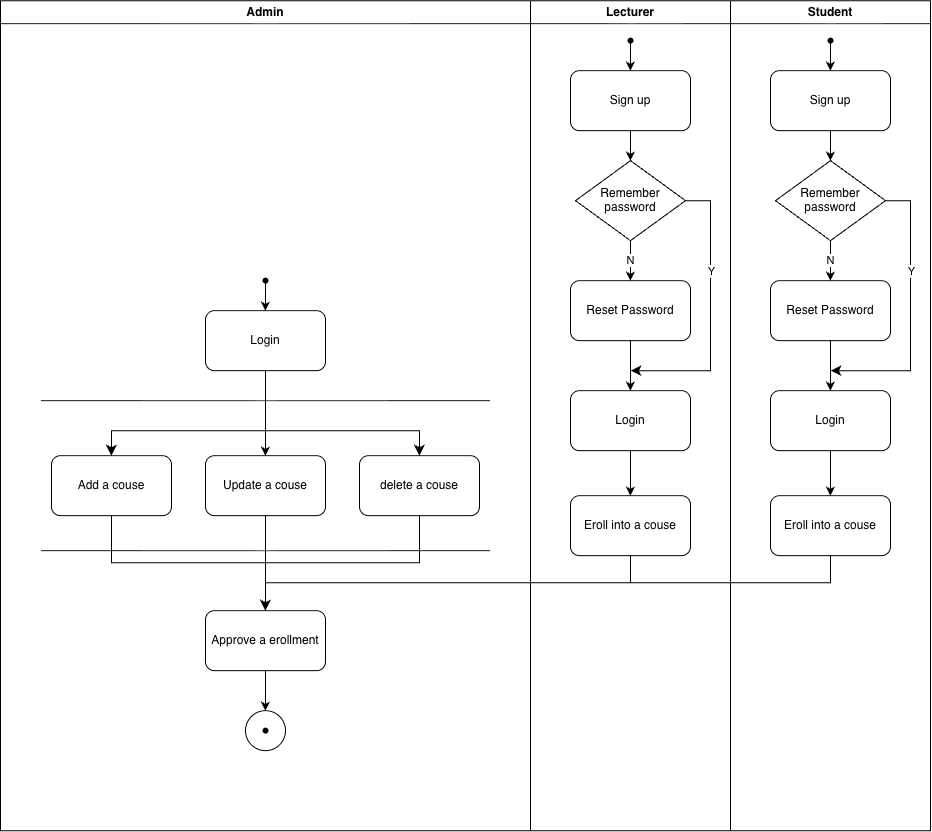

The diagram above was exported from draw.io. Its source (the exported page's mxGraphModel, read from the mxfile embedded in the PNG):
<mxGraphModel dx="1829" dy="1198" grid="1" gridSize="10" guides="1" tooltips="1" connect="1" arrows="1" fold="1" page="1" pageScale="1" pageWidth="827" pageHeight="1169" math="0" shadow="0">
  <root>
    <mxCell id="0" />
    <mxCell id="1" parent="0" />
    <mxCell id="CzEGanNkcwXB5oU5ryfn-1" parent="1" style="swimlane;whiteSpace=wrap;html=1;" value="Admin" vertex="1">
      <mxGeometry height="830" width="530" x="250" y="60" as="geometry" />
    </mxCell>
    <mxCell id="CzEGanNkcwXB5oU5ryfn-5" parent="CzEGanNkcwXB5oU5ryfn-1" style="rounded=1;whiteSpace=wrap;html=1;" value="Login" vertex="1">
      <mxGeometry height="60" width="120" x="205" y="310" as="geometry" />
    </mxCell>
    <mxCell id="CzEGanNkcwXB5oU5ryfn-6" edge="1" parent="CzEGanNkcwXB5oU5ryfn-1" source="CzEGanNkcwXB5oU5ryfn-4" style="endArrow=classic;html=1;rounded=0;entryX=0.5;entryY=0;entryDx=0;entryDy=0;" target="CzEGanNkcwXB5oU5ryfn-5" value="">
      <mxGeometry height="50" relative="1" width="50" as="geometry">
        <mxPoint x="265" y="280" as="sourcePoint" />
        <mxPoint x="395" y="570" as="targetPoint" />
      </mxGeometry>
    </mxCell>
    <mxCell id="CzEGanNkcwXB5oU5ryfn-35" parent="CzEGanNkcwXB5oU5ryfn-1" style="rounded=1;whiteSpace=wrap;html=1;" value="Add a couse" vertex="1">
      <mxGeometry height="60" width="120" x="51" y="455" as="geometry" />
    </mxCell>
    <mxCell id="CzEGanNkcwXB5oU5ryfn-39" edge="1" parent="CzEGanNkcwXB5oU5ryfn-1" style="endArrow=none;html=1;rounded=0;" value="">
      <mxGeometry height="50" relative="1" width="50" as="geometry">
        <mxPoint x="40.5" y="400" as="sourcePoint" />
        <mxPoint x="489.5" y="400" as="targetPoint" />
      </mxGeometry>
    </mxCell>
    <mxCell id="CzEGanNkcwXB5oU5ryfn-40" parent="CzEGanNkcwXB5oU5ryfn-1" style="rounded=1;whiteSpace=wrap;html=1;" value="Update a couse" vertex="1">
      <mxGeometry height="60" width="120" x="205" y="455" as="geometry" />
    </mxCell>
    <mxCell id="CzEGanNkcwXB5oU5ryfn-41" parent="CzEGanNkcwXB5oU5ryfn-1" style="rounded=1;whiteSpace=wrap;html=1;" value="delete a couse" vertex="1">
      <mxGeometry height="60" width="120" x="359" y="455" as="geometry" />
    </mxCell>
    <mxCell id="CzEGanNkcwXB5oU5ryfn-43" edge="1" parent="CzEGanNkcwXB5oU5ryfn-1" source="CzEGanNkcwXB5oU5ryfn-5" style="edgeStyle=elbowEdgeStyle;elbow=vertical;endArrow=classic;html=1;curved=0;rounded=0;endSize=8;startSize=8;exitX=0.5;exitY=1;exitDx=0;exitDy=0;entryX=0.5;entryY=0;entryDx=0;entryDy=0;" target="CzEGanNkcwXB5oU5ryfn-35" value="">
      <mxGeometry height="50" relative="1" width="50" as="geometry">
        <Array as="points">
          <mxPoint x="190" y="430" />
        </Array>
        <mxPoint x="190" y="750" as="sourcePoint" />
        <mxPoint x="240" y="700" as="targetPoint" />
      </mxGeometry>
    </mxCell>
    <mxCell id="CzEGanNkcwXB5oU5ryfn-44" edge="1" parent="CzEGanNkcwXB5oU5ryfn-1" source="CzEGanNkcwXB5oU5ryfn-5" style="endArrow=classic;html=1;rounded=0;exitX=0.5;exitY=1;exitDx=0;exitDy=0;entryX=0.5;entryY=0;entryDx=0;entryDy=0;" target="CzEGanNkcwXB5oU5ryfn-40" value="">
      <mxGeometry height="50" relative="1" width="50" as="geometry">
        <mxPoint x="240" y="640" as="sourcePoint" />
        <mxPoint x="270" y="470" as="targetPoint" />
      </mxGeometry>
    </mxCell>
    <mxCell id="CzEGanNkcwXB5oU5ryfn-45" edge="1" parent="CzEGanNkcwXB5oU5ryfn-1" source="CzEGanNkcwXB5oU5ryfn-5" style="edgeStyle=elbowEdgeStyle;elbow=vertical;endArrow=classic;html=1;curved=0;rounded=0;endSize=8;startSize=8;exitX=0.5;exitY=1;exitDx=0;exitDy=0;entryX=0.5;entryY=0;entryDx=0;entryDy=0;" target="CzEGanNkcwXB5oU5ryfn-41" value="">
      <mxGeometry height="50" relative="1" width="50" as="geometry">
        <Array as="points">
          <mxPoint x="340" y="430" />
        </Array>
        <mxPoint x="260" y="760" as="sourcePoint" />
        <mxPoint x="310" y="710" as="targetPoint" />
      </mxGeometry>
    </mxCell>
    <mxCell id="CzEGanNkcwXB5oU5ryfn-46" edge="1" parent="CzEGanNkcwXB5oU5ryfn-1" style="endArrow=none;html=1;rounded=0;" value="">
      <mxGeometry height="50" relative="1" width="50" as="geometry">
        <mxPoint x="40.5" y="550" as="sourcePoint" />
        <mxPoint x="489.5" y="550" as="targetPoint" />
      </mxGeometry>
    </mxCell>
    <mxCell id="CzEGanNkcwXB5oU5ryfn-51" parent="CzEGanNkcwXB5oU5ryfn-1" style="rounded=1;whiteSpace=wrap;html=1;" value="Approve a erollment" vertex="1">
      <mxGeometry height="60" width="120" x="205" y="610" as="geometry" />
    </mxCell>
    <mxCell id="CzEGanNkcwXB5oU5ryfn-4" parent="CzEGanNkcwXB5oU5ryfn-1" style="shape=waypoint;sketch=0;fillStyle=solid;size=6;pointerEvents=1;points=[];fillColor=none;resizable=0;rotatable=0;perimeter=centerPerimeter;snapToPoint=1;" value="" vertex="1">
      <mxGeometry height="20" width="20" x="255" y="270" as="geometry" />
    </mxCell>
    <mxCell id="CzEGanNkcwXB5oU5ryfn-53" edge="1" parent="CzEGanNkcwXB5oU5ryfn-1" source="CzEGanNkcwXB5oU5ryfn-35" style="edgeStyle=elbowEdgeStyle;elbow=vertical;endArrow=classic;html=1;curved=0;rounded=0;endSize=8;startSize=8;exitX=0.5;exitY=1;exitDx=0;exitDy=0;entryX=0.5;entryY=0;entryDx=0;entryDy=0;" target="CzEGanNkcwXB5oU5ryfn-51" value="">
      <mxGeometry height="50" relative="1" width="50" as="geometry">
        <mxPoint x="270" y="850" as="sourcePoint" />
        <mxPoint x="320" y="800" as="targetPoint" />
      </mxGeometry>
    </mxCell>
    <mxCell id="CzEGanNkcwXB5oU5ryfn-54" edge="1" parent="CzEGanNkcwXB5oU5ryfn-1" source="CzEGanNkcwXB5oU5ryfn-40" style="endArrow=classic;html=1;rounded=0;exitX=0.5;exitY=1;exitDx=0;exitDy=0;entryX=0.5;entryY=0;entryDx=0;entryDy=0;" target="CzEGanNkcwXB5oU5ryfn-51" value="">
      <mxGeometry height="50" relative="1" width="50" as="geometry">
        <mxPoint x="150" y="770" as="sourcePoint" />
        <mxPoint x="200" y="720" as="targetPoint" />
      </mxGeometry>
    </mxCell>
    <mxCell id="CzEGanNkcwXB5oU5ryfn-56" edge="1" parent="CzEGanNkcwXB5oU5ryfn-1" source="CzEGanNkcwXB5oU5ryfn-41" style="edgeStyle=elbowEdgeStyle;elbow=vertical;endArrow=classic;html=1;curved=0;rounded=0;endSize=8;startSize=8;exitX=0.5;exitY=1;exitDx=0;exitDy=0;entryX=0.5;entryY=0;entryDx=0;entryDy=0;" target="CzEGanNkcwXB5oU5ryfn-51" value="">
      <mxGeometry height="50" relative="1" width="50" as="geometry">
        <mxPoint x="400" y="630" as="sourcePoint" />
        <mxPoint x="450" y="580" as="targetPoint" />
      </mxGeometry>
    </mxCell>
    <mxCell id="CzEGanNkcwXB5oU5ryfn-60" parent="CzEGanNkcwXB5oU5ryfn-1" style="ellipse;whiteSpace=wrap;html=1;shapeInside=1;aspect=fixed;" value="" vertex="1">
      <mxGeometry height="40" width="40" x="245" y="710" as="geometry" />
    </mxCell>
    <mxCell id="CzEGanNkcwXB5oU5ryfn-61" parent="CzEGanNkcwXB5oU5ryfn-1" style="shape=waypoint;sketch=0;fillStyle=solid;size=6;pointerEvents=1;points=[];fillColor=none;resizable=0;rotatable=0;perimeter=centerPerimeter;snapToPoint=1;" value="" vertex="1">
      <mxGeometry height="20" width="20" x="255" y="720" as="geometry" />
    </mxCell>
    <mxCell id="CzEGanNkcwXB5oU5ryfn-62" edge="1" parent="CzEGanNkcwXB5oU5ryfn-1" source="CzEGanNkcwXB5oU5ryfn-51" style="endArrow=classic;html=1;rounded=0;entryX=0.5;entryY=0;entryDx=0;entryDy=0;exitX=0.5;exitY=1;exitDx=0;exitDy=0;" target="CzEGanNkcwXB5oU5ryfn-60" value="">
      <mxGeometry height="50" relative="1" width="50" as="geometry">
        <mxPoint x="400" y="630" as="sourcePoint" />
        <mxPoint x="450" y="580" as="targetPoint" />
      </mxGeometry>
    </mxCell>
    <mxCell id="CzEGanNkcwXB5oU5ryfn-2" parent="1" style="swimlane;whiteSpace=wrap;html=1;" value="Lecturer" vertex="1">
      <mxGeometry height="830" width="200" x="780" y="60" as="geometry" />
    </mxCell>
    <mxCell id="CzEGanNkcwXB5oU5ryfn-8" parent="CzEGanNkcwXB5oU5ryfn-2" style="shape=waypoint;sketch=0;fillStyle=solid;size=6;pointerEvents=1;points=[];fillColor=none;resizable=0;rotatable=0;perimeter=centerPerimeter;snapToPoint=1;" value="" vertex="1">
      <mxGeometry height="20" width="20" x="90" y="30" as="geometry" />
    </mxCell>
    <mxCell id="CzEGanNkcwXB5oU5ryfn-10" parent="CzEGanNkcwXB5oU5ryfn-2" style="rounded=1;whiteSpace=wrap;html=1;" value="Sign up" vertex="1">
      <mxGeometry height="60" width="120" x="40" y="70" as="geometry" />
    </mxCell>
    <mxCell id="CzEGanNkcwXB5oU5ryfn-12" edge="1" parent="CzEGanNkcwXB5oU5ryfn-2" source="CzEGanNkcwXB5oU5ryfn-8" style="endArrow=classic;html=1;rounded=0;" target="CzEGanNkcwXB5oU5ryfn-10" value="">
      <mxGeometry height="50" relative="1" width="50" as="geometry">
        <mxPoint x="110" y="210" as="sourcePoint" />
        <mxPoint x="160" y="160" as="targetPoint" />
      </mxGeometry>
    </mxCell>
    <mxCell id="CzEGanNkcwXB5oU5ryfn-14" parent="CzEGanNkcwXB5oU5ryfn-2" style="rounded=1;whiteSpace=wrap;html=1;" value="Login" vertex="1">
      <mxGeometry height="60" width="120" x="40" y="390" as="geometry" />
    </mxCell>
    <mxCell id="CzEGanNkcwXB5oU5ryfn-18" parent="CzEGanNkcwXB5oU5ryfn-2" style="rhombus;whiteSpace=wrap;html=1;shapeInside=1;" value="Remember password" vertex="1">
      <mxGeometry height="80" width="110" x="45" y="160" as="geometry" />
    </mxCell>
    <mxCell id="CzEGanNkcwXB5oU5ryfn-19" parent="CzEGanNkcwXB5oU5ryfn-2" style="rounded=1;whiteSpace=wrap;html=1;" value="Reset Password" vertex="1">
      <mxGeometry height="60" width="120" x="40" y="280" as="geometry" />
    </mxCell>
    <mxCell id="CzEGanNkcwXB5oU5ryfn-21" edge="1" parent="CzEGanNkcwXB5oU5ryfn-2" source="CzEGanNkcwXB5oU5ryfn-10" style="endArrow=classic;html=1;rounded=0;exitX=0.5;exitY=1;exitDx=0;exitDy=0;" target="CzEGanNkcwXB5oU5ryfn-18" value="">
      <mxGeometry height="50" relative="1" width="50" as="geometry">
        <mxPoint x="140" y="370" as="sourcePoint" />
        <mxPoint x="190" y="320" as="targetPoint" />
      </mxGeometry>
    </mxCell>
    <mxCell id="CzEGanNkcwXB5oU5ryfn-23" edge="1" parent="CzEGanNkcwXB5oU5ryfn-2" source="CzEGanNkcwXB5oU5ryfn-18" style="endArrow=classic;html=1;rounded=0;exitX=0.5;exitY=1;exitDx=0;exitDy=0;" target="CzEGanNkcwXB5oU5ryfn-19" value="N">
      <mxGeometry height="50" relative="1" width="50" as="geometry">
        <mxPoint x="140" y="370" as="sourcePoint" />
        <mxPoint x="190" y="320" as="targetPoint" />
      </mxGeometry>
    </mxCell>
    <mxCell id="CzEGanNkcwXB5oU5ryfn-24" edge="1" parent="CzEGanNkcwXB5oU5ryfn-2" source="CzEGanNkcwXB5oU5ryfn-19" style="endArrow=classic;html=1;rounded=0;exitX=0.5;exitY=1;exitDx=0;exitDy=0;" target="CzEGanNkcwXB5oU5ryfn-14" value="">
      <mxGeometry height="50" relative="1" width="50" as="geometry">
        <mxPoint x="90" y="560" as="sourcePoint" />
        <mxPoint x="140" y="510" as="targetPoint" />
      </mxGeometry>
    </mxCell>
    <mxCell id="CzEGanNkcwXB5oU5ryfn-47" parent="CzEGanNkcwXB5oU5ryfn-2" style="rounded=1;whiteSpace=wrap;html=1;" value="Eroll into a couse" vertex="1">
      <mxGeometry height="60" width="120" x="40" y="495" as="geometry" />
    </mxCell>
    <mxCell id="CzEGanNkcwXB5oU5ryfn-49" edge="1" parent="CzEGanNkcwXB5oU5ryfn-2" source="CzEGanNkcwXB5oU5ryfn-14" style="endArrow=classic;html=1;rounded=0;exitX=0.5;exitY=1;exitDx=0;exitDy=0;entryX=0.5;entryY=0;entryDx=0;entryDy=0;" target="CzEGanNkcwXB5oU5ryfn-47" value="">
      <mxGeometry height="50" relative="1" width="50" as="geometry">
        <mxPoint x="-400" y="500" as="sourcePoint" />
        <mxPoint x="-350" y="450" as="targetPoint" />
      </mxGeometry>
    </mxCell>
    <mxCell id="CzEGanNkcwXB5oU5ryfn-3" parent="1" style="swimlane;whiteSpace=wrap;html=1;" value="Student" vertex="1">
      <mxGeometry height="830" width="200" x="980" y="60" as="geometry" />
    </mxCell>
    <mxCell id="CzEGanNkcwXB5oU5ryfn-9" parent="CzEGanNkcwXB5oU5ryfn-3" style="shape=waypoint;sketch=0;fillStyle=solid;size=6;pointerEvents=1;points=[];fillColor=none;resizable=0;rotatable=0;perimeter=centerPerimeter;snapToPoint=1;" value="" vertex="1">
      <mxGeometry height="20" width="20" x="90" y="30" as="geometry" />
    </mxCell>
    <mxCell id="CzEGanNkcwXB5oU5ryfn-11" parent="CzEGanNkcwXB5oU5ryfn-3" style="rounded=1;whiteSpace=wrap;html=1;" value="Sign up" vertex="1">
      <mxGeometry height="60" width="120" x="40" y="70" as="geometry" />
    </mxCell>
    <mxCell id="CzEGanNkcwXB5oU5ryfn-13" edge="1" parent="CzEGanNkcwXB5oU5ryfn-3" source="CzEGanNkcwXB5oU5ryfn-9" style="endArrow=classic;html=1;rounded=0;entryX=0.5;entryY=0;entryDx=0;entryDy=0;" target="CzEGanNkcwXB5oU5ryfn-11" value="">
      <mxGeometry height="50" relative="1" width="50" as="geometry">
        <mxPoint x="50" y="260" as="sourcePoint" />
        <mxPoint x="100" y="210" as="targetPoint" />
      </mxGeometry>
    </mxCell>
    <mxCell id="CzEGanNkcwXB5oU5ryfn-27" parent="CzEGanNkcwXB5oU5ryfn-3" style="rounded=1;whiteSpace=wrap;html=1;" value="Login" vertex="1">
      <mxGeometry height="60" width="120" x="40" y="390" as="geometry" />
    </mxCell>
    <mxCell id="CzEGanNkcwXB5oU5ryfn-28" parent="CzEGanNkcwXB5oU5ryfn-3" style="rhombus;whiteSpace=wrap;html=1;shapeInside=1;" value="Remember password" vertex="1">
      <mxGeometry height="80" width="110" x="45" y="160" as="geometry" />
    </mxCell>
    <mxCell id="CzEGanNkcwXB5oU5ryfn-29" parent="CzEGanNkcwXB5oU5ryfn-3" style="rounded=1;whiteSpace=wrap;html=1;" value="Reset Password" vertex="1">
      <mxGeometry height="60" width="120" x="40" y="280" as="geometry" />
    </mxCell>
    <mxCell id="CzEGanNkcwXB5oU5ryfn-30" edge="1" parent="CzEGanNkcwXB5oU5ryfn-3" style="endArrow=classic;html=1;rounded=0;exitX=0.5;exitY=1;exitDx=0;exitDy=0;" target="CzEGanNkcwXB5oU5ryfn-28" value="">
      <mxGeometry height="50" relative="1" width="50" as="geometry">
        <mxPoint x="100" y="130" as="sourcePoint" />
        <mxPoint x="190" y="320" as="targetPoint" />
      </mxGeometry>
    </mxCell>
    <mxCell id="CzEGanNkcwXB5oU5ryfn-31" edge="1" parent="CzEGanNkcwXB5oU5ryfn-3" source="CzEGanNkcwXB5oU5ryfn-28" style="endArrow=classic;html=1;rounded=0;exitX=0.5;exitY=1;exitDx=0;exitDy=0;" target="CzEGanNkcwXB5oU5ryfn-29" value="N">
      <mxGeometry height="50" relative="1" width="50" as="geometry">
        <mxPoint x="140" y="370" as="sourcePoint" />
        <mxPoint x="190" y="320" as="targetPoint" />
      </mxGeometry>
    </mxCell>
    <mxCell id="CzEGanNkcwXB5oU5ryfn-32" edge="1" parent="CzEGanNkcwXB5oU5ryfn-3" source="CzEGanNkcwXB5oU5ryfn-29" style="endArrow=classic;html=1;rounded=0;exitX=0.5;exitY=1;exitDx=0;exitDy=0;" target="CzEGanNkcwXB5oU5ryfn-27" value="">
      <mxGeometry height="50" relative="1" width="50" as="geometry">
        <mxPoint x="90" y="560" as="sourcePoint" />
        <mxPoint x="140" y="510" as="targetPoint" />
      </mxGeometry>
    </mxCell>
    <mxCell id="CzEGanNkcwXB5oU5ryfn-33" edge="1" parent="CzEGanNkcwXB5oU5ryfn-3" source="CzEGanNkcwXB5oU5ryfn-28" style="edgeStyle=elbowEdgeStyle;elbow=horizontal;endArrow=classic;html=1;curved=0;rounded=0;endSize=8;startSize=8;exitX=1;exitY=0.5;exitDx=0;exitDy=0;" value="">
      <mxGeometry height="50" relative="1" width="50" as="geometry">
        <Array as="points">
          <mxPoint x="180" y="280" />
        </Array>
        <mxPoint x="140" y="380" as="sourcePoint" />
        <mxPoint x="100" y="370" as="targetPoint" />
      </mxGeometry>
    </mxCell>
    <mxCell id="CzEGanNkcwXB5oU5ryfn-34" connectable="0" parent="CzEGanNkcwXB5oU5ryfn-33" style="edgeLabel;html=1;align=center;verticalAlign=middle;resizable=0;points=[];" value="Y" vertex="1">
      <mxGeometry relative="1" x="-0.3091" as="geometry">
        <mxPoint as="offset" />
      </mxGeometry>
    </mxCell>
    <mxCell id="CzEGanNkcwXB5oU5ryfn-48" parent="CzEGanNkcwXB5oU5ryfn-3" style="rounded=1;whiteSpace=wrap;html=1;" value="Eroll into a couse" vertex="1">
      <mxGeometry height="60" width="120" x="40" y="495" as="geometry" />
    </mxCell>
    <mxCell id="CzEGanNkcwXB5oU5ryfn-50" edge="1" parent="CzEGanNkcwXB5oU5ryfn-3" source="CzEGanNkcwXB5oU5ryfn-27" style="endArrow=classic;html=1;rounded=0;exitX=0.5;exitY=1;exitDx=0;exitDy=0;" target="CzEGanNkcwXB5oU5ryfn-48" value="">
      <mxGeometry height="50" relative="1" width="50" as="geometry">
        <mxPoint x="-450" y="600" as="sourcePoint" />
        <mxPoint x="-400" y="550" as="targetPoint" />
      </mxGeometry>
    </mxCell>
    <mxCell id="CzEGanNkcwXB5oU5ryfn-25" edge="1" parent="1" source="CzEGanNkcwXB5oU5ryfn-18" style="edgeStyle=elbowEdgeStyle;elbow=horizontal;endArrow=classic;html=1;curved=0;rounded=0;endSize=8;startSize=8;exitX=1;exitY=0.5;exitDx=0;exitDy=0;" value="">
      <mxGeometry height="50" relative="1" width="50" as="geometry">
        <Array as="points">
          <mxPoint x="960" y="340" />
        </Array>
        <mxPoint x="920" y="440" as="sourcePoint" />
        <mxPoint x="880" y="430" as="targetPoint" />
      </mxGeometry>
    </mxCell>
    <mxCell id="CzEGanNkcwXB5oU5ryfn-26" connectable="0" parent="CzEGanNkcwXB5oU5ryfn-25" style="edgeLabel;html=1;align=center;verticalAlign=middle;resizable=0;points=[];" value="Y" vertex="1">
      <mxGeometry relative="1" x="-0.3091" as="geometry">
        <mxPoint as="offset" />
      </mxGeometry>
    </mxCell>
    <mxCell id="CzEGanNkcwXB5oU5ryfn-57" edge="1" parent="1" source="CzEGanNkcwXB5oU5ryfn-47" style="edgeStyle=elbowEdgeStyle;elbow=vertical;endArrow=classic;html=1;curved=0;rounded=0;endSize=8;startSize=8;exitX=0.5;exitY=1;exitDx=0;exitDy=0;entryX=0.5;entryY=0;entryDx=0;entryDy=0;" target="CzEGanNkcwXB5oU5ryfn-51" value="">
      <mxGeometry height="50" relative="1" width="50" as="geometry">
        <mxPoint x="870" y="790" as="sourcePoint" />
        <mxPoint x="920" y="740" as="targetPoint" />
      </mxGeometry>
    </mxCell>
    <mxCell id="CzEGanNkcwXB5oU5ryfn-59" edge="1" parent="1" source="CzEGanNkcwXB5oU5ryfn-48" style="edgeStyle=elbowEdgeStyle;elbow=vertical;endArrow=classic;html=1;curved=0;rounded=0;endSize=8;startSize=8;exitX=0.5;exitY=1;exitDx=0;exitDy=0;entryX=0.5;entryY=0;entryDx=0;entryDy=0;" target="CzEGanNkcwXB5oU5ryfn-51" value="">
      <mxGeometry height="50" relative="1" width="50" as="geometry">
        <mxPoint x="1040" y="820" as="sourcePoint" />
        <mxPoint x="1090" y="770" as="targetPoint" />
      </mxGeometry>
    </mxCell>
  </root>
</mxGraphModel>